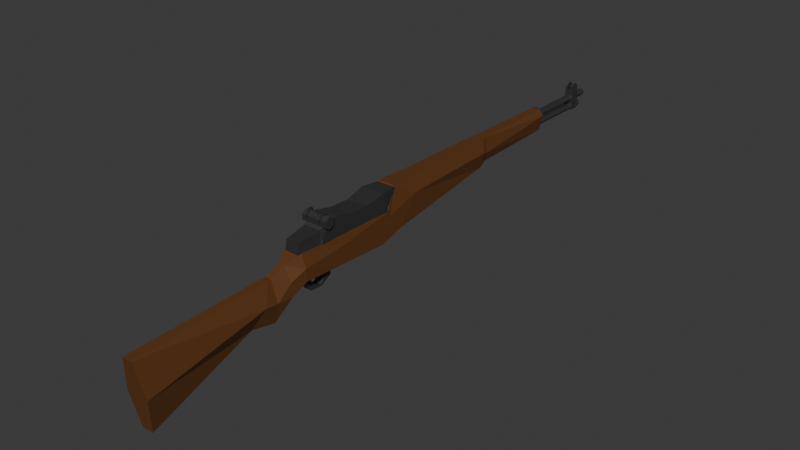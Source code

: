 # Source: m1_garand.blend  (saved by Blender 5.1.29; exported with 4.5.12 LTS)
import bpy
from mathutils import Matrix  # noqa: F401  (used for matrix-valued properties, if any)

bpy.ops.wm.read_factory_settings(use_empty=True)
scene = bpy.context.scene
scene.name = 'Scene'

# ---- collections
col_collection = bpy.data.collections.new('Collection'); scene.collection.children.link(col_collection)

# ---- materials (node trees are filled in below, after node groups)
mat_wood = bpy.data.materials.new('Wood')
mat_wood.use_backface_culling_lightprobe_volume = False
mat_wood.use_transparent_shadow = False
mat_wood.diffuse_color = (0.1193, 0.04299, 0.009674, 1.0)
mat_wood.roughness = 0.633
mat_steel = bpy.data.materials.new('Steel')
mat_steel.use_backface_culling_lightprobe_volume = False
mat_steel.use_transparent_shadow = False

# ---- material node trees
mat_wood.use_nodes = True; mat_wood.node_tree.nodes.clear()
_N = mat_wood.node_tree.nodes; _L = mat_wood.node_tree.links
n0 = _N.new('ShaderNodeBsdfPrincipled'); n0.name = 'Principled BSDF'; n0.location = (0, 300)
n0.inputs[0].default_value = (0.1193, 0.04299, 0.009674, 1.0)
n0.inputs[2].default_value = 0.633
n0.inputs[3].default_value = 1.45
n0.inputs[27].default_value = (0.0, 0.0, 0.0, 1.0)
n1 = _N.new('ShaderNodeOutputMaterial'); n1.name = 'Material Output'; n1.location = (280, 300)
_L.new(n0.outputs[0], n1.inputs[0])
n1.is_active_output = True
mat_steel.use_nodes = True; mat_steel.node_tree.nodes.clear()
_N = mat_steel.node_tree.nodes; _L = mat_steel.node_tree.links
n0 = _N.new('ShaderNodeBsdfPrincipled'); n0.name = 'Principled BSDF'; n0.location = (10, 300)
n0.inputs[0].default_value = (0.138, 0.138, 0.138, 1.0)
n0.inputs[1].default_value = 0.8716
n0.inputs[3].default_value = 1.45
n1 = _N.new('ShaderNodeOutputMaterial'); n1.name = 'Material Output'; n1.location = (300, 300)
_L.new(n0.outputs[0], n1.inputs[0])
n1.is_active_output = True

# ---- world
world_world = bpy.data.worlds.new('World'); scene.world = world_world
world_world.use_nodes = True; world_world.node_tree.nodes.clear()
_N = world_world.node_tree.nodes; _L = world_world.node_tree.links
n0 = _N.new('ShaderNodeOutputWorld'); n0.name = 'World Output'; n0.location = (300, 300)
n1 = _N.new('ShaderNodeBackground'); n1.name = 'Background'; n1.location = (10, 300)
n1.inputs[0].default_value = (0.05088, 0.05088, 0.05088, 1.0)
_L.new(n1.outputs[0], n0.inputs[0])
n0.is_active_output = True
world_world.color = (0.05088, 0.05088, 0.05088)
world_world.use_sun_shadow = False
world_world.sun_shadow_jitter_overblur = 0.0

# ---- meshes
me_cube_001 = bpy.data.meshes.new('Cube.001')
me_cube_001.from_pydata([(0.1326, -0.7095, 0.8126), (0.1515, -0.7095, 1.149), (0.09451, 0.952, -0.4479), (0.1252, 0.9852, 0.5965), (0.4767, -0.7095, 0.8126), (0.4579, -0.7095, 1.149), (0.5149, 0.952, -0.4479), (0.4842, 0.9852, 0.5965), (-0.1168, 0.426, 0.4711), (-0.01862, 0.4329, 0.8588), (0.7262, 0.426, 0.4711), (0.628, 0.4329, 0.8588), (0.1921, 0.5409, 0.6745), (0.4096, 0.6057, 0.1151), (0.1998, 0.6057, 0.1151), (0.4172, 0.5409, 0.6745), (-0.07941, 0.4787, 0.3476), (0.4158, 0.4814, 0.7683), (0.1936, 0.4814, 0.7683), (0.6888, 0.4787, 0.3476), (0.1921, 0.5298, 0.6744), (0.4848, 0.5298, 0.05699), (0.1246, 0.5298, 0.05699), (0.4172, 0.5298, 0.6744), (-0.147, 0.1223, 0.4116), (0.6246, 0.05662, 1.16), (-0.01525, 0.05662, 1.16), (0.7564, 0.1223, 0.4116), (0.01981, -0.7095, 1.05), (-0.1143, 0.9686, 0.07432), (0.7237, 0.9686, 0.07432), (0.5896, -0.7095, 1.05), (0.7483, 0.4294, 0.6649), (-0.1389, 0.4294, 0.6649), (0.6918, 0.5733, 0.3948), (-0.08243, 0.5733, 0.3948), (-0.07402, 0.48, 0.5579), (0.6834, 0.48, 0.5579), (0.667, 0.5298, 0.3657), (-0.05766, 0.5298, 0.3657), (-0.1535, 0.08945, 0.7856), (0.7628, 0.08945, 0.7856), (0.09221, -0.3716, 0.71), (0.5385, -0.3827, 1.148), (0.07086, -0.3827, 1.148), (0.5172, -0.3716, 0.71), (-0.0637, -0.3717, 0.9583), (0.6731, -0.3717, 0.9583), (0.02332, -0.02177, 1.154), (0.7569, 0.03843, 0.5218), (-0.1538, -0.02265, 0.9381), (-0.1476, 0.03843, 0.5218), (0.5861, -0.02177, 1.154), (0.7632, -0.02265, 0.9381), (0.1156, -0.3995, 0.7757), (0.5122, -0.4005, 1.149), (0.613, -0.3982, 0.9279), (0.09714, -0.4005, 1.149), (0.4938, -0.3995, 0.7757), (-0.003653, -0.3982, 0.9279), (-0.1605, 0.09891, 0.8548), (0.7413, 0.2741, 0.4413), (-0.1319, 0.2741, 0.4413), (0.7698, 0.09891, 0.8548), (0.7556, 0.2594, 0.7283), (-0.1462, 0.2594, 0.7283)], [], [(35, 12, 3, 29), (29, 3, 7, 30), (56, 55, 5, 31), (31, 5, 1, 28), (54, 58, 4, 0), (55, 57, 1, 5), (17, 18, 9, 11), (16, 19, 10, 8), (37, 17, 11, 32), (65, 60, 9, 33), (30, 7, 15, 34), (2, 6, 13, 14), (7, 3, 12, 15), (39, 20, 12, 35), (33, 9, 18, 36), (38, 23, 17, 37), (22, 21, 19, 16), (23, 20, 18, 17), (15, 12, 20, 23), (14, 13, 21, 22), (34, 15, 23, 38), (36, 18, 20, 39), (50, 48, 26, 40), (63, 60, 26, 25), (62, 61, 27, 24), (64, 63, 25, 41), (61, 64, 41, 27), (51, 50, 40, 24), (16, 36, 39, 22), (13, 34, 38, 21), (21, 38, 37, 19), (8, 33, 36, 16), (22, 39, 35, 14), (6, 30, 34, 13), (62, 65, 33, 8), (19, 37, 32, 10), (4, 31, 28, 0), (58, 56, 31, 4), (2, 29, 30, 6), (14, 35, 29, 2), (49, 53, 47, 45), (54, 59, 46, 42), (59, 57, 44, 46), (52, 48, 44, 43), (51, 49, 45, 42), (53, 52, 43, 47), (41, 25, 52, 53), (24, 27, 49, 51), (25, 26, 48, 52), (27, 41, 53, 49), (42, 46, 50, 51), (46, 44, 48, 50), (28, 1, 57, 59), (0, 28, 59, 54), (45, 47, 56, 58), (43, 44, 57, 55), (42, 45, 58, 54), (47, 43, 55, 56), (24, 40, 65, 62), (10, 32, 64, 61), (32, 11, 63, 64), (8, 10, 61, 62), (11, 9, 60, 63), (40, 26, 60, 65)])
_uv = me_cube_001.uv_layers.new(name='UVMap')
_uv.uv.foreach_set('vector', [0.5, 0.1875, 0.625, 0.1875, 0.625, 0.25, 0.5, 0.25, 0.5, 0.25, 0.625, 0.25, 0.625, 0.5, 0.5, 0.5, 0.5, 0.7344, 0.625, 0.7344, 0.625, 0.75, 0.5, 0.75, 0.5, 0.75, 0.625, 0.75, 0.625, 1.0, 0.5, 1.0, 0.125, 0.7344, 0.375, 0.7344, 0.375, 0.75, 0.125, 0.75, 0.625, 0.7344, 0.875, 0.7344, 0.875, 0.75, 0.625, 0.75, 0.625, 0.5938, 0.875, 0.5938, 0.875, 0.625, 0.625, 0.625, 0.125, 0.5938, 0.375, 0.5938, 0.375, 0.625, 0.125, 0.625, 0.5, 0.5937, 0.625, 0.5938, 0.625, 0.625, 0.5, 0.625, 0.5, 0.09375, 0.625, 0.09375, 0.625, 0.125, 0.5, 0.125, 0.5, 0.5, 0.625, 0.5, 0.625, 0.5625, 0.5, 0.5625, 0.125, 0.5, 0.375, 0.5, 0.375, 0.5625, 0.125, 0.5625, 0.625, 0.5, 0.875, 0.5, 0.875, 0.5625, 0.625, 0.5625, 0.5, 0.1719, 0.625, 0.1719, 0.625, 0.1875, 0.5, 0.1875, 0.5, 0.125, 0.625, 0.125, 0.625, 0.1562, 0.5, 0.1562, 0.5, 0.5781, 0.625, 0.5781, 0.625, 0.5938, 0.5, 0.5937, 0.125, 0.5781, 0.375, 0.5781, 0.375, 0.5938, 0.125, 0.5938, 0.625, 0.5781, 0.875, 0.5781, 0.875, 0.5938, 0.625, 0.5938, 0.625, 0.5625, 0.875, 0.5625, 0.875, 0.5781, 0.625, 0.5781, 0.125, 0.5625, 0.375, 0.5625, 0.375, 0.5781, 0.125, 0.5781, 0.5, 0.5625, 0.625, 0.5625, 0.625, 0.5781, 0.5, 0.5781, 0.5, 0.1562, 0.625, 0.1562, 0.625, 0.1719, 0.5, 0.1719, 0.5, 0.04693, 0.625, 0.04693, 0.625, 0.0625, 0.5, 0.0625, 0.625, 0.6562, 0.875, 0.6562, 0.875, 0.6875, 0.625, 0.6875, 0.125, 0.6562, 0.375, 0.6562, 0.375, 0.6875, 0.125, 0.6875, 0.5, 0.6562, 0.625, 0.6562, 0.625, 0.6875, 0.5, 0.6875, 0.375, 0.6562, 0.5, 0.6562, 0.5, 0.6875, 0.375, 0.6875, 0.375, 0.04693, 0.5, 0.04693, 0.5, 0.0625, 0.375, 0.0625, 0.375, 0.1562, 0.5, 0.1562, 0.5, 0.1719, 0.375, 0.1719, 0.375, 0.5625, 0.5, 0.5625, 0.5, 0.5781, 0.375, 0.5781, 0.375, 0.5781, 0.5, 0.5781, 0.5, 0.5937, 0.375, 0.5938, 0.375, 0.125, 0.5, 0.125, 0.5, 0.1562, 0.375, 0.1562, 0.375, 0.1719, 0.5, 0.1719, 0.5, 0.1875, 0.375, 0.1875, 0.375, 0.5, 0.5, 0.5, 0.5, 0.5625, 0.375, 0.5625, 0.375, 0.09375, 0.5, 0.09375, 0.5, 0.125, 0.375, 0.125, 0.375, 0.5938, 0.5, 0.5937, 0.5, 0.625, 0.375, 0.625, 0.375, 0.75, 0.5, 0.75, 0.5, 1.0, 0.375, 1.0, 0.375, 0.7344, 0.5, 0.7344, 0.5, 0.75, 0.375, 0.75, 0.375, 0.25, 0.5, 0.25, 0.5, 0.5, 0.375, 0.5, 0.375, 0.1875, 0.5, 0.1875, 0.5, 0.25, 0.375, 0.25, 0.375, 0.7031, 0.5, 0.7031, 0.5, 0.7188, 0.375, 0.7188, 0.375, 0.01562, 0.5, 0.01562, 0.5, 0.03125, 0.375, 0.03125, 0.5, 0.01562, 0.625, 0.01562, 0.625, 0.03125, 0.5, 0.03125, 0.625, 0.7031, 0.875, 0.7031, 0.875, 0.7188, 0.625, 0.7188, 0.125, 0.7031, 0.375, 0.7031, 0.375, 0.7188, 0.125, 0.7188, 0.5, 0.7031, 0.625, 0.7031, 0.625, 0.7188, 0.5, 0.7188, 0.5, 0.6875, 0.625, 0.6875, 0.625, 0.7031, 0.5, 0.7031, 0.125, 0.6875, 0.375, 0.6875, 0.375, 0.7031, 0.125, 0.7031, 0.625, 0.6875, 0.875, 0.6875, 0.875, 0.7031, 0.625, 0.7031, 0.375, 0.6875, 0.5, 0.6875, 0.5, 0.7031, 0.375, 0.7031, 0.375, 0.03125, 0.5, 0.03125, 0.5, 0.04693, 0.375, 0.04693, 0.5, 0.03125, 0.625, 0.03125, 0.625, 0.04693, 0.5, 0.04693, 0.5, 0.0, 0.625, 0.0, 0.625, 0.01562, 0.5, 0.01562, 0.375, 0.0, 0.5, 0.0, 0.5, 0.01562, 0.375, 0.01562, 0.375, 0.7188, 0.5, 0.7188, 0.5, 0.7344, 0.375, 0.7344, 0.625, 0.7188, 0.875, 0.7188, 0.875, 0.7344, 0.625, 0.7344, 0.125, 0.7188, 0.375, 0.7188, 0.375, 0.7344, 0.125, 0.7344, 0.5, 0.7188, 0.625, 0.7188, 0.625, 0.7344, 0.5, 0.7344, 0.375, 0.0625, 0.5, 0.0625, 0.5, 0.09375, 0.375, 0.09375, 0.375, 0.625, 0.5, 0.625, 0.5, 0.6562, 0.375, 0.6562, 0.5, 0.625, 0.625, 0.625, 0.625, 0.6562, 0.5, 0.6562, 0.125, 0.625, 0.375, 0.625, 0.375, 0.6562, 0.125, 0.6562, 0.625, 0.625, 0.875, 0.625, 0.875, 0.6562, 0.625, 0.6562, 0.5, 0.0625, 0.625, 0.0625, 0.625, 0.09375, 0.5, 0.09375])
me_cube_001.materials.append(mat_wood)
me_cube_001.use_mirror_topology = True
me_cube_001.update()
me_cylinder_001 = bpy.data.meshes.new('Cylinder.001')
me_cylinder_001.from_pydata([(0.0, 1.0, 1.0), (0.866, 0.5, 1.0), (0.866, -0.5, 1.0), (0.0, -1.0, 1.0), (-0.866, -0.5, 1.0), (-0.866, 0.5, 1.0), (2.129e-21, 1.0, -0.8847), (-0.00227, 0.4399, 0.7042), (0.866, 0.5, -0.8847), (0.3787, 0.2199, 0.7042), (0.866, -0.5, -0.8847), (0.3787, -0.2199, 0.7042), (2.129e-21, -1.0, -0.8847), (-0.00227, -0.4399, 0.7042), (-0.866, -0.5, -0.8847), (-0.3832, -0.2199, 0.7042), (-0.3832, 0.2199, 0.7042), (-0.866, 0.5, -0.8847), (2.028e-06, 2.051, -0.9687), (1.997e-06, 2.047, -0.8941), (4.181, 1.025, -0.9687), (4.178, 1.024, -0.8941), (4.181, -1.025, -0.9687), (4.178, -1.024, -0.8941), (2.028e-06, -2.051, -0.9687), (1.997e-06, -2.047, -0.8941), (-1.776, -1.025, -0.9687), (-1.773, -1.024, -0.8941), (-1.776, 1.025, -0.9687), (-1.773, 1.024, -0.8941), (-0.3832, -0.2199, 1.0), (-0.00227, -0.4399, 1.0), (-0.3832, 0.2199, 1.0), (-0.00227, 0.4399, 1.0), (0.3787, -0.2199, 1.0), (0.3787, 0.2199, 1.0)], [], [(6, 0, 1, 8), (8, 1, 2, 10), (10, 2, 3, 12), (12, 3, 4, 14), (33, 0, 5, 4, 30, 32), (30, 4, 3, 2, 1, 0, 33, 35, 34, 31), (14, 4, 5, 17), (17, 5, 0, 6), (29, 17, 6, 19), (21, 8, 10, 23), (27, 14, 17, 29), (25, 12, 14, 27), (23, 10, 12, 25), (28, 18, 20, 22, 24, 26), (19, 21, 20, 18), (21, 23, 22, 20), (23, 25, 24, 22), (25, 27, 26, 24), (27, 29, 28, 26), (29, 19, 18, 28), (19, 6, 8, 21), (33, 7, 9, 35), (9, 11, 34, 35), (11, 13, 31, 34), (13, 15, 30, 31), (30, 15, 16, 32), (32, 16, 7, 33)])
_uv = me_cylinder_001.uv_layers.new(name='UVMap')
_uv.uv.foreach_set('vector', [1.0, 0.75, 1.0, 1.0, 0.8333, 1.0, 0.8333, 0.75, 0.8333, 0.75, 0.8333, 1.0, 0.6667, 1.0, 0.6667, 0.75, 0.6667, 0.75, 0.6667, 1.0, 0.5, 1.0, 0.5, 0.75, 0.5, 0.75, 0.5, 1.0, 0.3333, 1.0, 0.3333, 0.75, 0.2495, 0.3556, 0.25, 0.49, 0.04215, 0.37, 0.04215, 0.13, 0.158, 0.1972, 0.158, 0.3028, 0.158, 0.1972, 0.04215, 0.13, 0.25, 0.01, 0.4578, 0.13, 0.4578, 0.37, 0.25, 0.49, 0.2495, 0.3556, 0.3409, 0.3028, 0.3409, 0.1972, 0.2495, 0.1444, 0.3333, 0.75, 0.3333, 1.0, 0.1667, 1.0, 0.1667, 0.75, 0.1667, 0.75, 0.1667, 1.0, -8.941e-08, 1.0, -8.941e-08, 0.75, 0.1667, 0.6141, 0.1667, 0.75, -8.941e-08, 0.75, -8.941e-08, 0.6141, 0.8333, 0.6141, 0.8333, 0.75, 0.6667, 0.75, 0.6667, 0.6141, 0.3333, 0.6141, 0.3333, 0.75, 0.1667, 0.75, 0.1667, 0.6141, 0.5, 0.6141, 0.5, 0.75, 0.3333, 0.75, 0.3333, 0.6141, 0.6667, 0.6141, 0.6667, 0.75, 0.5, 0.75, 0.5, 0.6141, 0.5434, 0.3693, 0.75, 0.4885, 0.9566, 0.3693, 0.9566, 0.1307, 0.75, 0.01147, 0.5434, 0.1307, 0.75, 0.49, 0.9578, 0.37, 0.9566, 0.3693, 0.75, 0.4885, 0.9578, 0.37, 0.9578, 0.13, 0.9566, 0.1307, 0.9566, 0.3693, 0.9578, 0.13, 0.75, 0.01, 0.75, 0.01147, 0.9566, 0.1307, 0.75, 0.01, 0.5422, 0.13, 0.5434, 0.1307, 0.75, 0.01147, 0.5422, 0.13, 0.5422, 0.37, 0.5434, 0.3693, 0.5434, 0.1307, 0.5422, 0.37, 0.75, 0.49, 0.75, 0.4885, 0.5434, 0.3693, 1.0, 0.6141, 1.0, 0.75, 0.8333, 0.75, 0.8333, 0.6141, 1.0, 0.985, 1.0, 0.75, 0.8333, 0.75, 0.8333, 0.985, 0.8333, 0.75, 0.6667, 0.75, 0.6667, 0.985, 0.8333, 0.985, 0.6667, 0.75, 0.5, 0.75, 0.5, 0.985, 0.6667, 0.985, 0.5, 0.75, 0.3333, 0.75, 0.3333, 0.985, 0.5, 0.985, 0.3333, 0.985, 0.3333, 0.75, 0.1667, 0.75, 0.1667, 0.985, 0.1667, 0.985, 0.1667, 0.75, -8.941e-08, 0.75, -8.941e-08, 0.985])
me_cylinder_001.materials.append(mat_steel)
me_cylinder_001.update()
me_cylinder_002 = bpy.data.meshes.new('Cylinder.002')
me_cylinder_002.from_pydata([(4.341e-22, 1.0, 0.8196), (0.866, 0.5, 0.8196), (0.866, -0.5, 0.8196), (4.341e-22, -1.0, 0.8196), (-0.866, -0.5, 0.8196), (-0.866, 0.5, 0.8196), (2.165e-21, 1.0, -0.8996), (0.866, 0.5, -0.8996), (0.866, -0.5, -0.8996), (2.165e-21, -1.0, -0.8996), (-0.866, -0.5, -0.8996), (-0.866, 0.5, -0.8996)], [], [(6, 0, 1, 7), (7, 1, 2, 8), (8, 2, 3, 9), (9, 3, 4, 10), (1, 0, 5, 4, 3, 2), (10, 4, 5, 11), (11, 5, 0, 6)])
_uv = me_cylinder_002.uv_layers.new(name='UVMap')
_uv.uv.foreach_set('vector', [1.0, 0.75, 1.0, 1.0, 0.8333, 1.0, 0.8333, 0.75, 0.8333, 0.75, 0.8333, 1.0, 0.6667, 1.0, 0.6667, 0.75, 0.6667, 0.75, 0.6667, 1.0, 0.5, 1.0, 0.5, 0.75, 0.5, 0.75, 0.5, 1.0, 0.3333, 1.0, 0.3333, 0.75, 0.4578, 0.37, 0.25, 0.49, 0.04215, 0.37, 0.04215, 0.13, 0.25, 0.01, 0.4578, 0.13, 0.3333, 0.75, 0.3333, 1.0, 0.1667, 1.0, 0.1667, 0.75, 0.1667, 0.75, 0.1667, 1.0, -8.941e-08, 1.0, -8.941e-08, 0.75])
me_cylinder_002.materials.append(mat_steel)
me_cylinder_002.update()
me_cube = bpy.data.meshes.new('Cube')
me_cube.from_pydata([(0.9112, 0.1559, -0.003631), (-0.09993, 0.9952, -0.7869), (-0.1161, 0.1559, -0.003631), (-0.09497, 0.8587, 0.1049), (0.9113, 0.1643, -0.7869), (0.895, 0.9952, -0.7869), (0.89, 0.8587, 0.1049), (-0.1162, 0.1643, -0.7869), (0.04034, 1.656, -0.79), (-0.04668, 1.016, -0.7871), (0.08006, 1.63, -0.3013), (-0.03312, 1.034, -0.149), (0.7547, 1.656, -0.79), (0.8418, 1.016, -0.7871), (0.715, 1.63, -0.3013), (0.8282, 1.034, -0.149), (-0.1245, -0.3694, -0.03778), (-0.1275, -0.4179, -0.7869), (0.9196, -0.3694, -0.03778), (0.9226, -0.4179, -0.7869), (0.9032, 0.5797, -0.7869), (-0.1082, 0.5797, -0.7869), (-0.1103, 0.573, 0.1785), (0.9053, 0.573, 0.1785), (-0.2049, -1.036, -0.7869), (-0.2049, -0.8864, 0.1694), (1.0, -1.036, -0.7869), (1.0, -0.8864, 0.1694), (-0.05506, -1.356, -0.4592), (-0.1779, -1.052, -0.4881), (-0.05506, -1.359, 0.1359), (-0.1622, -1.052, 0.1673), (0.8501, -1.356, -0.4592), (0.973, -1.052, -0.4881), (0.8501, -1.359, 0.1359), (0.9573, -1.052, 0.1673), (-0.2404, 0.965, -0.04701), (1.07, 0.965, -0.04701), (-0.2404, 0.8395, -0.1932), (1.07, 0.8395, -0.1932), (-0.2404, 0.7117, -0.05469), (1.07, 0.7117, -0.05469), (-0.2404, 0.7095, 0.2299), (1.07, 0.7095, 0.2299), (-0.2404, 0.835, 0.3761), (1.07, 0.835, 0.3761), (-0.2404, 0.9627, 0.2376), (1.07, 0.9627, 0.2376), (0.7526, 1.026, 0.2873), (0.8341, 1.026, 0.2873), (0.7526, 0.9584, 0.05392), (0.8341, 0.9584, 0.05392), (0.7526, 0.8211, 0.05031), (0.8341, 0.8211, 0.05031), (0.7526, 0.7508, 0.28), (0.8341, 0.7508, 0.28), (0.7526, 0.8179, 0.5134), (0.8341, 0.8179, 0.5134), (0.7526, 0.9552, 0.517), (0.8341, 0.9552, 0.517), (0.02319, 1.026, 0.2873), (0.1047, 1.026, 0.2873), (0.02319, 0.9584, 0.05392), (0.1047, 0.9584, 0.05392), (0.02319, 0.8211, 0.05031), (0.1047, 0.8211, 0.05031), (0.02319, 0.7508, 0.28), (0.1047, 0.7508, 0.28), (0.02319, 0.8179, 0.5134), (0.1047, 0.8179, 0.5134), (0.02319, 0.9552, 0.517), (0.1047, 0.9552, 0.517), (0.4282, 0.8574, 0.5326), (0.4282, 0.7999, 0.5326), (0.5255, 0.8574, 0.4764), (0.5255, 0.7999, 0.4764), (0.5255, 0.8574, 0.3641), (0.5255, 0.7999, 0.3641), (0.4282, 0.8574, 0.3079), (0.4282, 0.7999, 0.3079), (0.331, 0.8574, 0.3641), (0.331, 0.7999, 0.3641), (0.331, 0.8574, 0.4764), (0.331, 0.7999, 0.4764), (0.4906, 0.7999, 0.4562), (0.3659, 0.7999, 0.4562), (0.4282, 0.7999, 0.3482), (0.3659, 0.7999, 0.3842), (0.4282, 0.7999, 0.4922), (0.4906, 0.7999, 0.3842), (0.4282, 0.8574, 0.4922), (0.4906, 0.8574, 0.3842), (0.3659, 0.8574, 0.3842), (0.3659, 0.8574, 0.4562), (0.4282, 0.8574, 0.3482), (0.4906, 0.8574, 0.4562)], [], [(3, 6, 15, 11), (19, 18, 27, 26), (17, 19, 26, 24), (21, 22, 3, 1), (5, 1, 9, 13), (8, 10, 14, 12), (6, 5, 13, 15), (21, 20, 4, 7), (18, 16, 25, 27), (10, 8, 9, 11), (8, 12, 13, 9), (14, 10, 11, 15), (12, 14, 15, 13), (11, 9, 1, 3), (20, 23, 0, 4), (17, 16, 2, 7), (23, 22, 2, 0), (27, 25, 31, 35), (7, 4, 19, 17), (4, 0, 18, 19), (0, 2, 16, 18), (6, 3, 22, 23), (5, 6, 23, 20), (1, 5, 20, 21), (7, 2, 22, 21), (32, 34, 30, 28), (29, 31, 25, 24), (35, 33, 26, 27), (24, 25, 16, 17), (28, 30, 31, 29), (34, 32, 33, 35), (32, 28, 29, 33), (30, 34, 35, 31), (24, 26, 33, 29), (36, 37, 39, 38), (38, 39, 41, 40), (40, 41, 43, 42), (42, 43, 45, 44), (39, 37, 47, 45, 43, 41), (44, 45, 47, 46), (46, 47, 37, 36), (36, 38, 40, 42, 44, 46), (48, 49, 51, 50), (50, 51, 53, 52), (52, 53, 55, 54), (54, 55, 57, 56), (51, 49, 59, 57, 55, 53), (56, 57, 59, 58), (58, 59, 49, 48), (48, 50, 52, 54, 56, 58), (60, 61, 63, 62), (62, 63, 65, 64), (64, 65, 67, 66), (66, 67, 69, 68), (63, 61, 71, 69, 67, 65), (68, 69, 71, 70), (70, 71, 61, 60), (60, 62, 64, 66, 68, 70), (72, 73, 75, 74), (74, 75, 77, 76), (76, 77, 79, 78), (78, 79, 81, 80), (86, 79, 77, 75, 73, 88, 84, 89), (88, 73, 83, 81, 79, 86, 87, 85), (80, 81, 83, 82), (82, 83, 73, 72), (90, 72, 74, 76, 78, 94, 91, 95), (78, 80, 82, 72, 90, 93, 92, 94), (95, 84, 88, 90), (89, 84, 95, 91), (86, 89, 91, 94), (87, 86, 94, 92), (93, 85, 87, 92), (90, 88, 85, 93)])
_uv = me_cube.uv_layers.new(name='UVMap')
_uv.uv.foreach_set('vector', [0.625, 0.25, 0.625, 0.5, 0.6078, 0.4836, 0.6078, 0.2664, 0.375, 0.6915, 0.625, 0.6915, 0.625, 0.7447, 0.375, 0.745, 0.125, 0.6915, 0.375, 0.6915, 0.375, 0.745, 0.125, 0.745, 0.375, 0.1756, 0.625, 0.1756, 0.625, 0.2341, 0.375, 0.2341, 0.375, 0.5, 0.375, 0.25, 0.391, 0.2652, 0.391, 0.4848, 0.4454, 0.3054, 0.5546, 0.3054, 0.5546, 0.4446, 0.4454, 0.4446, 0.625, 0.5159, 0.375, 0.5159, 0.391, 0.4915, 0.6078, 0.4897, 0.125, 0.5744, 0.375, 0.5744, 0.375, 0.6329, 0.125, 0.6329, 0.625, 0.6915, 0.875, 0.6915, 0.875, 0.7447, 0.625, 0.7447, 0.5546, 0.3054, 0.4454, 0.3054, 0.391, 0.2585, 0.6078, 0.2603, 0.4454, 0.3054, 0.4454, 0.4446, 0.391, 0.4848, 0.391, 0.2652, 0.5546, 0.4446, 0.5546, 0.3054, 0.6078, 0.2664, 0.6078, 0.4836, 0.4454, 0.4446, 0.5546, 0.4446, 0.6078, 0.4897, 0.391, 0.4915, 0.6078, 0.2603, 0.391, 0.2585, 0.375, 0.2341, 0.625, 0.2341, 0.375, 0.5744, 0.625, 0.5744, 0.625, 0.633, 0.375, 0.6329, 0.375, 0.05853, 0.625, 0.05852, 0.625, 0.117, 0.375, 0.1171, 0.625, 0.5744, 0.875, 0.5744, 0.875, 0.633, 0.625, 0.633, 0.625, 0.75, 0.625, 1.0, 0.6141, 0.9911, 0.6141, 0.7589, 0.125, 0.6329, 0.375, 0.6329, 0.375, 0.6915, 0.125, 0.6915, 0.375, 0.6329, 0.625, 0.633, 0.625, 0.6915, 0.375, 0.6915, 0.625, 0.633, 0.875, 0.633, 0.875, 0.6915, 0.625, 0.6915, 0.625, 0.5159, 0.875, 0.5159, 0.875, 0.5744, 0.625, 0.5744, 0.375, 0.5159, 0.625, 0.5159, 0.625, 0.5744, 0.375, 0.5744, 0.125, 0.5159, 0.375, 0.5159, 0.375, 0.5744, 0.125, 0.5744, 0.375, 0.1171, 0.625, 0.117, 0.625, 0.1756, 0.375, 0.1756, 0.421, 0.7811, 0.579, 0.7811, 0.579, 0.9689, 0.421, 0.9689, 0.3825, 0.9944, 0.6134, 0.9911, 0.621, 1.0, 0.3763, 1.0, 0.6141, 0.7579, 0.3819, 0.7532, 0.375, 0.745, 0.625, 0.7447, 0.375, 0.005038, 0.625, 0.005259, 0.625, 0.05852, 0.375, 0.05853, 0.421, 0.9689, 0.579, 0.9689, 0.6134, 0.9911, 0.3825, 0.9944, 0.579, 0.7811, 0.421, 0.7811, 0.3819, 0.7532, 0.6141, 0.7579, 0.421, 0.7811, 0.421, 0.9689, 0.3819, 0.9944, 0.3819, 0.7556, 0.579, 0.9689, 0.579, 0.7811, 0.6141, 0.7589, 0.6141, 0.9911, 0.375, 1.0, 0.375, 0.75, 0.3819, 0.7556, 0.3819, 0.9944, 1.0, 0.5, 1.0, 1.0, 0.8333, 1.0, 0.8333, 0.5, 0.8333, 0.5, 0.8333, 1.0, 0.6667, 1.0, 0.6667, 0.5, 0.6667, 0.5, 0.6667, 1.0, 0.5, 1.0, 0.5, 0.5, 0.5, 0.5, 0.5, 1.0, 0.3333, 1.0, 0.3333, 0.5, 0.4578, 0.37, 0.25, 0.49, 0.04215, 0.37, 0.04215, 0.13, 0.25, 0.01, 0.4578, 0.13, 0.3333, 0.5, 0.3333, 1.0, 0.1667, 1.0, 0.1667, 0.5, 0.1667, 0.5, 0.1667, 1.0, -8.941e-08, 1.0, -8.941e-08, 0.5, 0.75, 0.49, 0.9578, 0.37, 0.9578, 0.13, 0.75, 0.01, 0.5422, 0.13, 0.5422, 0.37, 1.0, 0.5, 1.0, 1.0, 0.8333, 1.0, 0.8333, 0.5, 0.8333, 0.5, 0.8333, 1.0, 0.6667, 1.0, 0.6667, 0.5, 0.6667, 0.5, 0.6667, 1.0, 0.5, 1.0, 0.5, 0.5, 0.5, 0.5, 0.5, 1.0, 0.3333, 1.0, 0.3333, 0.5, 0.4578, 0.37, 0.25, 0.49, 0.04215, 0.37, 0.04215, 0.13, 0.25, 0.01, 0.4578, 0.13, 0.3333, 0.5, 0.3333, 1.0, 0.1667, 1.0, 0.1667, 0.5, 0.1667, 0.5, 0.1667, 1.0, -8.941e-08, 1.0, -8.941e-08, 0.5, 0.75, 0.49, 0.9578, 0.37, 0.9578, 0.13, 0.75, 0.01, 0.5422, 0.13, 0.5422, 0.37, 1.0, 0.5, 1.0, 1.0, 0.8333, 1.0, 0.8333, 0.5, 0.8333, 0.5, 0.8333, 1.0, 0.6667, 1.0, 0.6667, 0.5, 0.6667, 0.5, 0.6667, 1.0, 0.5, 1.0, 0.5, 0.5, 0.5, 0.5, 0.5, 1.0, 0.3333, 1.0, 0.3333, 0.5, 0.4578, 0.37, 0.25, 0.49, 0.04215, 0.37, 0.04215, 0.13, 0.25, 0.01, 0.4578, 0.13, 0.3333, 0.5, 0.3333, 1.0, 0.1667, 1.0, 0.1667, 0.5, 0.1667, 0.5, 0.1667, 1.0, -8.941e-08, 1.0, -8.941e-08, 0.5, 0.75, 0.49, 0.9578, 0.37, 0.9578, 0.13, 0.75, 0.01, 0.5422, 0.13, 0.5422, 0.37, 1.0, 0.5, 1.0, 1.0, 0.8333, 1.0, 0.8333, 0.5, 0.8333, 0.5, 0.8333, 1.0, 0.6667, 1.0, 0.6667, 0.5, 0.6667, 0.5, 0.6667, 1.0, 0.5, 1.0, 0.5, 0.5, 0.5, 0.5, 0.5, 1.0, 0.3333, 1.0, 0.3333, 0.5, 0.25, 0.09612, 0.25, 0.01, 0.4578, 0.13, 0.4578, 0.37, 0.25, 0.49, 0.25, 0.4039, 0.3833, 0.3269, 0.3833, 0.1731, 0.25, 0.4039, 0.25, 0.49, 0.04215, 0.37, 0.04215, 0.13, 0.25, 0.01, 0.25, 0.09612, 0.1167, 0.1731, 0.1167, 0.3269, 0.3333, 0.5, 0.3333, 1.0, 0.1667, 1.0, 0.1667, 0.5, 0.1667, 0.5, 0.1667, 1.0, -8.941e-08, 1.0, -8.941e-08, 0.5, 0.75, 0.4039, 0.75, 0.49, 0.9578, 0.37, 0.9578, 0.13, 0.75, 0.01, 0.75, 0.09612, 0.8833, 0.1731, 0.8833, 0.3269, 0.75, 0.01, 0.5422, 0.13, 0.5422, 0.37, 0.75, 0.49, 0.75, 0.4039, 0.6167, 0.3269, 0.6167, 0.1731, 0.75, 0.09612, 0.8333, 0.6889, 0.8333, 0.8111, 1.0, 0.8111, 1.0, 0.6889, 0.6667, 0.8111, 0.8333, 0.8111, 0.8333, 0.6889, 0.6667, 0.6889, 0.5, 0.8111, 0.6667, 0.8111, 0.6667, 0.6889, 0.5, 0.6889, 0.3333, 0.8111, 0.5, 0.8111, 0.5, 0.6889, 0.3333, 0.6889, 0.1667, 0.6889, 0.1667, 0.8111, 0.3333, 0.8111, 0.3333, 0.6889, -8.941e-08, 0.6889, -8.941e-08, 0.8111, 0.1667, 0.8111, 0.1667, 0.6889])
me_cube.materials.append(mat_steel)
me_cube.update()
me_cube_005 = bpy.data.meshes.new('Cube.005')
me_cube_005.from_pydata([(-1.0, -1.0, -1.0), (-1.0, -1.0, 0.6084), (-1.0, 1.0, -1.0), (-1.0, 1.0, 0.6084), (1.0, -1.0, -1.0), (1.0, -1.0, 0.6084), (1.0, 1.0, -1.0), (1.0, 1.0, 0.6084), (-4.4, 1.387, -0.9665), (-4.4, -1.398, -0.9492), (4.245, -1.398, -0.9492), (4.245, 1.387, -0.9665), (3.824, 0.6949, -1.576), (4.989, 1.396, 1.318), (3.681, -0.7939, -1.576), (4.989, -1.442, 1.318), (-3.979, 0.6949, -1.576), (-5.144, 1.396, 1.318), (-3.836, -0.7939, -1.576), (-5.144, -1.442, 1.318), (-4.209, 1.396, 6.389), (-5.144, 1.396, 6.16), (-5.144, -1.442, 6.16), (-4.209, -1.442, 6.389), (4.989, 1.396, 6.151), (4.017, 1.396, 6.389), (4.017, -1.442, 6.389), (4.989, -1.442, 6.151), (-2.554, -0.7939, -1.576), (2.52, -0.7939, -1.576), (2.52, 0.6949, -1.576), (-2.554, 0.6949, -1.576), (2.52, 1.387, -0.9665), (-2.554, 1.387, -0.9665), (2.52, -1.398, -0.9492), (-2.554, -1.398, -0.9492), (2.034, -1.44, 0.3531), (2.52, -1.437, 0.2133), (-2.554, -1.437, 0.2187), (-2.086, -1.44, 0.3531), (2.52, 1.395, 0.2133), (2.034, 1.395, 0.3531), (-2.086, 1.395, 0.3531), (-2.554, 1.395, 0.2187)], [], [(0, 1, 3, 2), (2, 3, 7, 6), (6, 7, 5, 4), (4, 5, 1, 0), (2, 6, 4, 0), (7, 3, 1, 5), (14, 12, 30, 29), (31, 16, 18, 28), (12, 11, 32, 30), (8, 16, 31, 33), (25, 20, 21, 17, 13, 24), (27, 15, 19, 22, 23, 26), (11, 10, 15, 13), (35, 9, 19, 15, 10, 34, 37, 36, 39, 38), (9, 8, 17, 19), (11, 13, 17, 8, 33, 43, 42, 41, 40, 32), (22, 19, 17, 21), (18, 16, 8, 9), (28, 18, 9, 35), (34, 10, 14, 29), (12, 14, 10, 11), (20, 23, 22, 21), (24, 13, 15, 27), (26, 25, 24, 27), (26, 23, 20, 25), (33, 31, 28, 35, 38, 43), (38, 39, 42, 43), (29, 30, 32, 40, 37, 34), (36, 37, 40, 41), (42, 39, 36, 41)])
_uv = me_cube_005.uv_layers.new(name='UVMap')
_uv.uv.foreach_set('vector', [0.375, 0.0, 0.625, 0.0, 0.625, 0.25, 0.375, 0.25, 0.375, 0.25, 0.625, 0.25, 0.625, 0.5, 0.375, 0.5, 0.375, 0.5, 0.625, 0.5, 0.625, 0.75, 0.375, 0.75, 0.375, 0.75, 0.625, 0.75, 0.625, 1.0, 0.375, 1.0, 0.125, 0.5, 0.375, 0.5, 0.375, 0.75, 0.125, 0.75, 0.625, 0.5, 0.875, 0.5, 0.875, 0.75, 0.625, 0.75, 0.8383, 0.5324, 0.8383, 0.7176, 0.8088, 0.7176, 0.811, 0.5324, 0.694, 0.7176, 0.6617, 0.7176, 0.6617, 0.5324, 0.6918, 0.5324, 0.8383, 0.7176, 0.8567, 0.7338, 0.8141, 0.7338, 0.8088, 0.7176, 0.6433, 0.7338, 0.6617, 0.7176, 0.694, 0.7176, 0.6889, 0.7338, 0.375, 0.976, 0.375, 0.7731, 0.3855, 0.75, 0.6075, 0.75, 0.6075, 1.0, 0.3859, 1.0, 0.3859, 0.25, 0.6075, 0.25, 0.6075, 0.5, 0.3855, 0.5, 0.375, 0.4769, 0.375, 0.274, 0.8567, 0.7338, 0.8567, 0.5162, 0.875, 0.5, 0.875, 0.75, 0.6889, 0.5162, 0.6433, 0.5162, 0.625, 0.5, 0.875, 0.5, 0.8567, 0.5162, 0.8141, 0.5162, 0.8141, 0.5018, 0.8021, 0.5008, 0.7004, 0.5008, 0.6889, 0.5018, 0.6346, 0.5162, 0.6346, 0.7338, 0.6075, 0.75, 0.6075, 0.5, 0.8567, 0.7338, 0.875, 0.75, 0.625, 0.75, 0.6433, 0.7338, 0.6889, 0.7338, 0.6889, 0.7482, 0.7004, 0.7492, 0.8021, 0.7492, 0.8141, 0.7482, 0.8141, 0.7338, 0.3855, 0.5, 0.6075, 0.5, 0.6075, 0.75, 0.3855, 0.75, 0.6617, 0.5324, 0.6617, 0.7176, 0.6346, 0.7338, 0.6346, 0.5162, 0.6918, 0.5324, 0.6617, 0.5324, 0.6433, 0.5162, 0.6889, 0.5162, 0.8141, 0.5162, 0.8567, 0.5162, 0.8383, 0.5324, 0.811, 0.5324, 0.8383, 0.7176, 0.8383, 0.5324, 0.8567, 0.5162, 0.8567, 0.7338, 0.3519, 0.75, 0.3519, 0.5, 0.3855, 0.5, 0.3855, 0.75, 0.3859, 0.0, 0.6075, 0.0, 0.6075, 0.25, 0.3859, 0.25, 0.149, 0.5, 0.149, 0.75, 0.125, 0.75, 0.125, 0.5, 0.149, 0.5, 0.3519, 0.5, 0.3519, 0.75, 0.149, 0.75, 0.5443, 0.6911, 0.6064, 0.6595, 0.6064, 0.5912, 0.5429, 0.5636, 0.3855, 0.5618, 0.3855, 0.6915, 0.3855, 0.5618, 0.3519, 0.5617, 0.3519, 0.6915, 0.3855, 0.6915, 0.6064, 0.1588, 0.6064, 0.09055, 0.5443, 0.05887, 0.3859, 0.0585, 0.3859, 0.1882, 0.5429, 0.1864, 0.149, 0.5617, 0.125, 0.5618, 0.125, 0.6915, 0.149, 0.6915, 0.3519, 0.6915, 0.3519, 0.5617, 0.149, 0.5617, 0.149, 0.6915])
me_cube_005.materials.append(mat_steel)
me_cube_005.update()
me_cube_004 = bpy.data.meshes.new('Cube.004')
me_cube_004.from_pydata([(-0.6572, 0.8534, -0.9544), (-1.0, -1.683, 1.183), (-0.6572, 1.236, -0.9544), (-1.0, 1.0, 1.256), (0.6572, 0.8534, -0.9544), (1.0, -1.683, 1.183), (0.6572, 1.236, -0.9544), (1.0, 1.0, 1.256), (-1.0, 0.0252, 0.7125), (-1.0, 1.165, 0.7612), (1.0, 1.165, 0.7612), (1.0, 0.0252, 0.7125), (-0.9331, 1.588, 0.241), (0.9331, 1.588, 0.241), (0.9331, 0.867, 0.2069), (-0.9331, 0.867, 0.2069), (-0.8443, 1.678, -0.2746), (0.8443, 1.678, -0.2746), (0.8443, 1.106, -0.29), (-0.8443, 1.106, -0.29), (-1.617, -2.618, -1.659), (-1.617, -8.596, 0.9857), (-1.617, 1.897, -1.627), (-1.617, 4.703, 1.214), (1.546, -2.618, -1.659), (1.546, -8.596, 0.9857), (1.546, 1.897, -1.627), (1.546, 4.703, 1.214), (-1.617, -8.559, 0.4702), (-1.617, 4.557, 0.3634), (1.546, 4.557, 0.3634), (1.546, -8.559, 0.4702), (-1.617, 3.5, 0.04355), (1.546, 3.5, 0.04355), (1.546, -6.172, 0.3177), (-1.617, -6.172, 0.3177), (-1.617, 3.191, -0.7302), (1.546, 3.191, -0.7302), (1.546, -6.181, -0.5653), (-1.617, -6.181, -0.5653), (-1.617, -4.569, 0.8838), (-1.617, -4.574, 1.055), (-1.617, 4.129, 1.204), (-1.617, -4.063, 0.4336), (-1.617, 3.479, 0.3722), (-1.617, 4.093, 0.8084), (1.546, -4.569, 0.8838), (1.546, -4.574, 1.055), (1.546, 4.093, 0.8084), (1.546, 4.129, 1.204), (1.546, 3.479, 0.3722), (1.546, -4.063, 0.4336), (1.546, 3.346, 0.2778), (1.546, 3.251, 0.05063), (1.546, -3.86, 0.2522), (-1.617, -3.86, 0.2522), (-1.617, 3.346, 0.2778), (-1.617, 3.251, 0.05063), (-1.617, -3.641, 0.0575), (-1.617, -3.496, -0.6125), (-1.617, 2.576, -0.7194), (-1.617, 3.127, -0.2446), (1.546, -3.641, 0.0575), (1.546, 3.127, -0.2446), (1.546, 2.576, -0.7194), (1.546, -3.496, -0.6125), (1.546, -3.496, -0.6152), (1.546, 2.01, -1.207), (1.546, -2.117, -1.424), (-1.617, -3.496, -0.6152), (-1.617, -2.117, -1.424), (-1.617, 2.01, -1.207)], [], [(8, 1, 3, 9), (9, 3, 7, 10), (10, 7, 5, 11), (11, 5, 1, 8), (2, 6, 4, 0), (7, 3, 1, 5), (14, 11, 8, 15), (13, 10, 11, 14), (12, 9, 10, 13), (15, 8, 9, 12), (19, 15, 12, 16), (16, 12, 13, 17), (17, 13, 14, 18), (18, 14, 15, 19), (4, 18, 19, 0), (6, 17, 18, 4), (2, 16, 17, 6), (0, 19, 16, 2), (23, 29, 44, 45, 42), (43, 28, 21, 41, 40), (29, 23, 27, 30), (47, 25, 31, 51, 46), (30, 27, 49, 48, 50), (31, 25, 21, 28), (22, 26, 24, 20), (41, 21, 25, 47), (49, 27, 23, 42), (34, 31, 28, 35), (51, 31, 34, 54), (33, 30, 50, 52, 53), (32, 29, 30, 33), (29, 32, 57, 56, 44), (55, 35, 28, 43), (57, 32, 36, 60, 61), (59, 39, 35, 55, 58), (36, 32, 33, 37), (62, 54, 34, 38, 65), (37, 33, 53, 63, 64), (38, 34, 35, 39), (24, 38, 39, 20), (65, 38, 24, 26, 37, 64, 67, 68, 66), (22, 36, 37, 26), (60, 36, 22, 20, 39, 59, 69, 70, 71), (42, 45, 48, 49), (47, 46, 40, 41), (70, 68, 67, 71), (43, 40, 46, 51, 54, 62, 58, 55), (45, 44, 56, 52, 50, 48), (61, 63, 53, 52, 56, 57), (59, 58, 62, 65, 66, 69), (69, 66, 68, 70), (63, 61, 60, 71, 67, 64)])
_uv = me_cube_004.uv_layers.new(name='UVMap')
_uv.uv.foreach_set('vector', [0.5, 0.0, 0.625, 0.0, 0.625, 0.25, 0.5, 0.25, 0.5, 0.25, 0.625, 0.25, 0.625, 0.5, 0.5, 0.5, 0.5, 0.5, 0.625, 0.5, 0.625, 0.75, 0.5, 0.75, 0.5, 0.75, 0.625, 0.75, 0.625, 1.0, 0.5, 1.0, 0.125, 0.5, 0.375, 0.5, 0.375, 0.75, 0.125, 0.75, 0.625, 0.5, 0.875, 0.5, 0.875, 0.75, 0.625, 0.75, 0.4375, 0.75, 0.5, 0.75, 0.5, 1.0, 0.4375, 1.0, 0.4375, 0.5, 0.5, 0.5, 0.5, 0.75, 0.4375, 0.75, 0.4375, 0.25, 0.5, 0.25, 0.5, 0.5, 0.4375, 0.5, 0.4375, 0.0, 0.5, 0.0, 0.5, 0.25, 0.4375, 0.25, 0.4062, 0.0, 0.4375, 0.0, 0.4375, 0.25, 0.4062, 0.25, 0.4062, 0.25, 0.4375, 0.25, 0.4375, 0.5, 0.4062, 0.5, 0.4062, 0.5, 0.4375, 0.5, 0.4375, 0.75, 0.4062, 0.75, 0.4062, 0.75, 0.4375, 0.75, 0.4375, 1.0, 0.4062, 1.0, 0.375, 0.75, 0.4062, 0.75, 0.4062, 1.0, 0.375, 1.0, 0.375, 0.5, 0.4062, 0.5, 0.4062, 0.75, 0.375, 0.75, 0.375, 0.25, 0.4062, 0.25, 0.4062, 0.5, 0.375, 0.5, 0.375, 0.0, 0.4062, 0.0, 0.4062, 0.25, 0.375, 0.25, 0.625, 0.25, 0.5, 0.25, 0.5, 0.2294, 0.5659, 0.2398, 0.625, 0.2392, 0.5, 0.08569, 0.5, 0.0, 0.625, 0.0, 0.625, 0.0756, 0.5904, 0.0758, 0.5, 0.25, 0.625, 0.25, 0.625, 0.5, 0.5, 0.5, 0.625, 0.6744, 0.625, 0.75, 0.5, 0.75, 0.5, 0.6643, 0.5904, 0.6742, 0.5, 0.5, 0.625, 0.5, 0.625, 0.5108, 0.5659, 0.5102, 0.5, 0.5206, 0.5, 0.75, 0.625, 0.75, 0.625, 1.0, 0.5, 1.0, 0.125, 0.5, 0.375, 0.5, 0.375, 0.75, 0.125, 0.75, 0.875, 0.6744, 0.875, 0.75, 0.625, 0.75, 0.625, 0.6744, 0.625, 0.5108, 0.625, 0.5, 0.875, 0.5, 0.875, 0.5108, 0.4375, 0.75, 0.5, 0.75, 0.5, 1.0, 0.4375, 1.0, 0.5, 0.6643, 0.5, 0.75, 0.4375, 0.75, 0.4375, 0.6902, 0.4375, 0.5, 0.5, 0.5, 0.5, 0.5206, 0.4815, 0.5178, 0.4375, 0.5065, 0.4375, 0.25, 0.5, 0.25, 0.5, 0.5, 0.4375, 0.5, 0.5, 0.25, 0.4375, 0.25, 0.4375, 0.2435, 0.4815, 0.2322, 0.5, 0.2294, 0.4375, 0.05976, 0.4375, 0.0, 0.5, 0.0, 0.5, 0.08569, 0.4375, 0.2435, 0.4375, 0.25, 0.4062, 0.25, 0.4062, 0.2336, 0.4256, 0.2433, 0.4062, 0.07162, 0.4062, 0.0, 0.4375, 0.0, 0.4375, 0.05976, 0.4306, 0.06593, 0.4062, 0.25, 0.4375, 0.25, 0.4375, 0.5, 0.4062, 0.5, 0.4306, 0.6841, 0.4375, 0.6902, 0.4375, 0.75, 0.4063, 0.75, 0.4062, 0.6784, 0.4062, 0.5, 0.4375, 0.5, 0.4375, 0.5065, 0.4256, 0.5067, 0.4062, 0.5164, 0.4063, 0.75, 0.4375, 0.75, 0.4375, 1.0, 0.4062, 1.0, 0.375, 0.75, 0.4063, 0.75, 0.4062, 1.0, 0.375, 1.0, 0.4062, 0.6784, 0.4063, 0.75, 0.375, 0.75, 0.375, 0.5, 0.4062, 0.5, 0.4062, 0.5164, 0.3894, 0.5163, 0.382, 0.7027, 0.4062, 0.6786, 0.375, 0.25, 0.4062, 0.25, 0.4062, 0.5, 0.375, 0.5, 0.4062, 0.2336, 0.4062, 0.25, 0.375, 0.25, 0.375, 0.0, 0.4062, 0.0, 0.4062, 0.07162, 0.4062, 0.07142, 0.382, 0.04735, 0.3894, 0.2337, 0.5435, 0.3389, 0.5, 0.3389, 0.5, 0.4111, 0.5435, 0.4111, 0.5237, 0.8389, 0.5, 0.8389, 0.5, 0.9111, 0.5237, 0.9111, 0.2139, 0.75, 0.2861, 0.75, 0.2861, 0.5, 0.2139, 0.5, 0.4659, 0.9111, 0.5, 0.9111, 0.5, 0.8389, 0.4659, 0.8389, 0.4522, 0.8389, 0.4375, 0.8389, 0.4375, 0.9111, 0.4522, 0.9111, 0.5, 0.3389, 0.4486, 0.3389, 0.4375, 0.3389, 0.4375, 0.4111, 0.4486, 0.4111, 0.5, 0.4111, 0.4062, 0.3389, 0.4062, 0.4111, 0.4239, 0.4111, 0.4375, 0.4111, 0.4375, 0.3389, 0.4239, 0.3389, 0.4064, 0.9111, 0.4375, 0.9111, 0.4375, 0.8389, 0.4064, 0.8389, 0.4062, 0.8389, 0.4062, 0.9111, 0.4062, 0.9111, 0.4062, 0.8389, 0.375, 0.8389, 0.375, 0.9111, 0.4062, 0.4111, 0.4062, 0.3389, 0.3908, 0.3389, 0.375, 0.3389, 0.375, 0.4111, 0.3908, 0.4111])
me_cube_004.materials.append(mat_steel)
me_cube_004.update()

# ---- objects
ob_gun_body = bpy.data.objects.new('gun_body', me_cube_001)
ob_barrel = bpy.data.objects.new('barrel', me_cylinder_001)
ob_lower_barrel = bpy.data.objects.new('lower_barrel', me_cylinder_002)
ob_chamber = bpy.data.objects.new('chamber', me_cube)
ob_aim = bpy.data.objects.new('aim', me_cube_005)
ob_cube = bpy.data.objects.new('Cube', me_cube_004)

# ---- transforms, parenting, visibility, modifiers, constraints
ob_gun_body.location = (0.0154, 0.206, -0.05809)
ob_gun_body.rotation_euler = (0.0, -0.0, -3.142)
ob_gun_body.scale = (0.05, 0.55, 0.1173)
ob_barrel.location = (-0.0002807, 0.6723, 0.0648)
ob_barrel.rotation_euler = (4.712, 1.571, 0.0)
ob_barrel.scale = (0.006555, 0.006555, 0.07971)
ob_lower_barrel.location = (-0.0002807, 0.6723, 0.04792)
ob_lower_barrel.rotation_euler = (4.712, 1.571, 0.0)
ob_lower_barrel.scale = (0.006555, 0.006555, 0.07971)
ob_chamber.location = (0.0154, 0.07901, 0.07114)
ob_chamber.rotation_euler = (0.0, -0.0, -3.142)
ob_chamber.scale = (0.03609, 0.07024, 0.03609)
ob_aim.location = (-0.0001784, 0.7166, 0.08167)
ob_aim.rotation_euler = (0.0, -0.0, -3.142)
ob_aim.scale = (-0.001533, -0.006192, -0.006263)
ob_cube.location = (-0.0002096, 0.003338, -0.01576)
ob_cube.rotation_euler = (0.0, -0.0, -3.142)
ob_cube.scale = (0.00493, 0.005138, 0.01068)

# ---- collection membership
col_collection.objects.link(ob_gun_body)
col_collection.objects.link(ob_barrel)
col_collection.objects.link(ob_lower_barrel)
col_collection.objects.link(ob_chamber)
col_collection.objects.link(ob_aim)
col_collection.objects.link(ob_cube)

# ---- scene / render settings (as saved in the file)
scene.frame_start = 1; scene.frame_end = 250; scene.frame_set(1)
scene.render.engine = 'BLENDER_EEVEE_NEXT'
scene.render.bake_bias = 0.0
scene.render.bake_samples = 0
scene.cycles.sampling_pattern = 'TABULATED_SOBOL'
bpy.context.view_layer.update()

# ---- added for rendering (the .blend has no active camera and no usable light): camera, sun
cam_auto = bpy.data.cameras.new('AutoCamera')
cam_auto.lens = 50.0
cam_auto.sensor_width = 36.0
cam_auto.clip_end = 1000.0
ob_auto_camera = bpy.data.objects.new('AutoCamera', cam_auto)
scene.collection.objects.link(ob_auto_camera)
ob_auto_camera.location = (1.02517, -1.02162, 0.810256)
ob_auto_camera.rotation_euler = (1.09748, -7.21219e-08, 0.694738)
scene.camera = ob_auto_camera
light_auto_sun = bpy.data.lights.new('AutoSun', 'SUN')
light_auto_sun.energy = 3.0
light_auto_sun.angle = 0.0523599
ob_auto_sun = bpy.data.objects.new('AutoSun', light_auto_sun)
scene.collection.objects.link(ob_auto_sun)
ob_auto_sun.rotation_euler = (0.872665, 0.174533, 0.523599)
bpy.context.view_layer.update()
